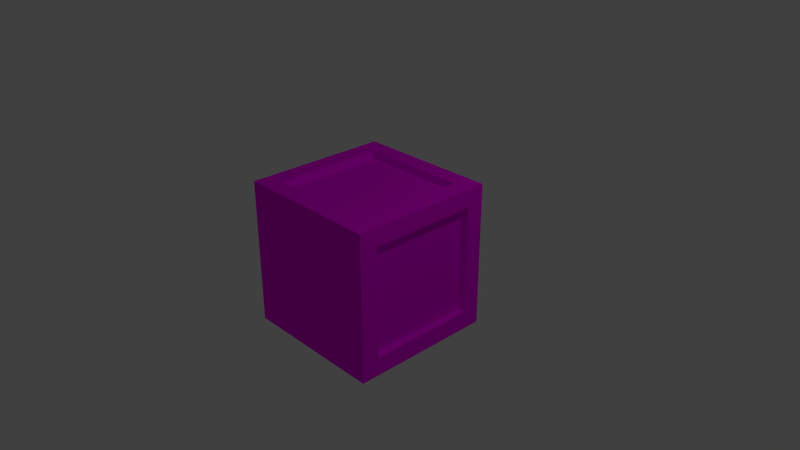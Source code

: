# Source: crescentCrate.blend  (saved by Blender 2.79.0; exported with 4.5.12 LTS)
import bpy
from mathutils import Matrix  # noqa: F401  (used for matrix-valued properties, if any)

bpy.ops.wm.read_factory_settings(use_empty=True)
scene = bpy.context.scene
scene.name = 'Scene'

# ---- collections
col_collection_1 = bpy.data.collections.new('Collection 1'); scene.collection.children.link(col_collection_1)

# ---- images (referenced by path relative to the original .blend; pixels are not part of the script)
import os
ASSET_DIR = os.environ.get("B2B_ASSET_DIR", "")  # directory of the original .blend (textures are referenced by path, not embedded)
HERE = os.path.dirname(os.path.abspath(__file__))  # packed textures are extracted next to this script under _unpacked/

def load_image(name, relpath, width, height, colorspace="sRGB"):
    """Load a texture the original file referenced (path relative to the .blend, or extracted next to this script)."""
    p = next((c for c in (os.path.join(HERE, relpath), os.path.join(ASSET_DIR, relpath)) if relpath and os.path.exists(c)), "")
    if p:
        img = bpy.data.images.load(p, check_existing=True)
        img.name = name
    else:  # same state as the original file: an image datablock whose file is absent (Cycles renders it pink)
        img = bpy.data.images.new(name, width, height)
        img.source = "FILE"
        img.filepath = "//" + (relpath or name)
    img.colorspace_settings.name = colorspace
    return img
img_crescent_testtexture = load_image('crescent_testTexture', 'crescent_testTexture.png', 1024, 1024, 'sRGB')
img_testbasecratetexture_png = load_image('testBaseCrateTexture.png', 'testBaseCrateTexture.png', 1024, 1024, 'sRGB')

# ---- materials (node trees are filled in below, after node groups)
mat_material_001 = bpy.data.materials.new('Material.001')
mat_material_001.alpha_threshold = 0.0
mat_material_001.roughness = 0.5
mat_material = bpy.data.materials.new('Material')
mat_material.alpha_threshold = 0.0
mat_material.roughness = 0.5

# ---- material node trees
mat_material_001.use_nodes = True; mat_material_001.node_tree.nodes.clear()
_N = mat_material_001.node_tree.nodes; _L = mat_material_001.node_tree.links
n0 = _N.new('ShaderNodeOutputMaterial'); n0.name = 'Material Output'; n0.location = (300, 300)
n1 = _N.new('ShaderNodeBsdfDiffuse'); n1.name = 'Diffuse BSDF'; n1.location = (10, 300)
n2 = _N.new('ShaderNodeTexImage'); n2.name = 'Image Texture'; n2.location = (-186, 315)
n2.width = 140
n2.image = img_crescent_testtexture
_L.new(n1.outputs[0], n0.inputs[0])
_L.new(n2.outputs[0], n1.inputs[0])
n0.is_active_output = True
mat_material.use_nodes = True; mat_material.node_tree.nodes.clear()
_N = mat_material.node_tree.nodes; _L = mat_material.node_tree.links
n0 = _N.new('ShaderNodeOutputMaterial'); n0.name = 'Material Output'; n0.location = (300, 300)
n1 = _N.new('ShaderNodeBsdfDiffuse'); n1.name = 'Diffuse BSDF'; n1.location = (10, 300)
n2 = _N.new('ShaderNodeTexImage'); n2.name = 'Image Texture'; n2.location = (-180, 310)
n2.width = 140
n2.image = img_testbasecratetexture_png
_L.new(n1.outputs[0], n0.inputs[0])
_L.new(n2.outputs[0], n1.inputs[0])
n0.is_active_output = True

# ---- world
world_world = bpy.data.worlds.new('World'); scene.world = world_world
world_world.color = (0.05088, 0.05088, 0.05088)
world_world.use_sun_shadow = False
world_world.sun_shadow_jitter_overblur = 0.0
world_world.cycles.sampling_method = 'NONE'
world_world.cycles.sample_map_resolution = 256

# ---- cameras
cam_camera = bpy.data.cameras.new('Camera')
cam_camera.clip_end = 100.0
cam_camera.lens = 35.0
cam_camera.sensor_width = 32.0
cam_camera.sensor_height = 18.0
cam_camera.ortho_scale = 7.314
cam_camera.dof.focus_distance = 0.0

# ---- lights
light_lamp = bpy.data.lights.new('Lamp', 'POINT')
light_lamp.transmission_factor = 0.0
light_lamp.cutoff_distance = 30.0
light_lamp.energy = 100.0
light_lamp.shadow_buffer_clip_start = 1.001
light_lamp.shadow_soft_size = 0.1
light_lamp.shadow_maximum_resolution = 0.006
light_lamp.use_absolute_resolution = True
light_lamp.cycles.use_multiple_importance_sampling = False

# ---- meshes
me_cylinder_001 = bpy.data.meshes.new('Cylinder.001')
me_cylinder_001.from_pydata([(-0.1544, 0.7403, -1.0), (-0.01001, 0.7261, -1.0), (0.1289, 0.684, -1.0), (0.2569, 0.6155, -1.0), (0.369, 0.5235, -1.0), (0.4611, 0.4113, -1.0), (0.5295, 0.2833, -1.0), (0.5716, 0.1444, -1.0), (0.5859, 2.196e-08, -1.0), (0.5716, -0.1444, -1.0), (0.5295, -0.2833, -1.0), (0.4611, -0.4113, -1.0), (0.369, -0.5235, -1.0), (0.2569, -0.6155, -1.0), (0.1289, -0.684, -1.0), (-0.01001, -0.7261, -1.0), (-0.1544, -0.7403, -1.0), (-0.2989, -0.7261, -1.0), (-0.4377, -0.684, -1.0), (-0.5657, -0.6155, -1.0), (-0.7224, -0.5235, -1.0), (-0.8703, -0.3946, -1.0), (-0.8703, 0.3946, -1.0), (-0.7224, 0.5235, -1.0), (-0.5657, 0.6155, -1.0), (-0.4377, 0.684, -1.0), (-0.2989, 0.7261, -1.0), (0.0, 1.0, -1.0), (0.1951, 0.9808, -1.0), (0.3827, 0.9239, -1.0), (0.5556, 0.8315, -1.0), (0.7071, 0.7071, -1.0), (0.8315, 0.5556, -1.0), (0.9239, 0.3827, -1.0), (0.9808, 0.1951, -1.0), (1.0, 7.55e-08, -1.0), (0.9808, -0.1951, -1.0), (0.9239, -0.3827, -1.0), (0.8315, -0.5556, -1.0), (0.7071, -0.7071, -1.0), (0.5556, -0.8315, -1.0), (0.3827, -0.9239, -1.0), (0.1951, -0.9808, -1.0), (-3.258e-07, -1.0, -1.0), (-0.1951, -0.9808, -1.0), (-0.3827, -0.9239, -1.0), (-0.5556, -0.8315, -1.0), (-0.7071, -0.7071, -1.0), (-0.8264, -0.5556, -1.0), (-0.8264, 0.5556, -1.0), (-0.7071, 0.7071, -1.0), (-0.5556, 0.8315, -1.0), (-0.3827, 0.9239, -1.0), (-0.1951, 0.9808, -1.0), (-0.1544, 0.7403, -2.782), (-0.01001, 0.7261, -2.782), (0.1289, 0.684, -2.782), (0.2569, 0.6155, -2.782), (0.369, 0.5235, -2.782), (0.4611, 0.4113, -2.782), (0.5295, 0.2833, -2.782), (0.5716, 0.1444, -2.782), (0.5859, 6.388e-09, -2.782), (0.5716, -0.1444, -2.782), (0.5295, -0.2833, -2.782), (0.4611, -0.4113, -2.782), (0.369, -0.5235, -2.782), (0.2569, -0.6155, -2.782), (0.1289, -0.684, -2.782), (-0.01001, -0.7261, -2.782), (-0.1544, -0.7403, -2.782), (-0.2989, -0.7261, -2.782), (-0.4377, -0.684, -2.782), (-0.5657, -0.6155, -2.782), (-0.7224, -0.5235, -2.782), (-0.8703, -0.3946, -2.782), (-0.8703, 0.3946, -2.782), (-0.7224, 0.5235, -2.782), (-0.5657, 0.6155, -2.782), (-0.4377, 0.684, -2.782), (-0.2989, 0.7261, -2.782), (0.0, 1.0, -2.782), (0.1951, 0.9808, -2.782), (0.3827, 0.9239, -2.782), (0.5556, 0.8315, -2.782), (0.7071, 0.7071, -2.782), (0.8315, 0.5556, -2.782), (0.9239, 0.3827, -2.782), (0.9808, 0.1951, -2.782), (1.0, 5.992e-08, -2.782), (0.9808, -0.1951, -2.782), (0.9239, -0.3827, -2.782), (0.8315, -0.5556, -2.782), (0.7071, -0.7071, -2.782), (0.5556, -0.8315, -2.782), (0.3827, -0.9239, -2.782), (0.1951, -0.9808, -2.782), (-3.258e-07, -1.0, -2.782), (-0.1951, -0.9808, -2.782), (-0.3827, -0.9239, -2.782), (-0.5556, -0.8315, -2.782), (-0.7071, -0.7071, -2.782), (-0.8264, -0.5556, -2.782), (-0.8264, 0.5556, -2.782), (-0.7071, 0.7071, -2.782), (-0.5556, 0.8315, -2.782), (-0.3827, 0.9239, -2.782), (-0.1951, 0.9808, -2.782)], [], [(1, 28, 27, 0), (2, 29, 28, 1), (3, 30, 29, 2), (4, 31, 30, 3), (5, 32, 31, 4), (6, 33, 32, 5), (7, 34, 33, 6), (8, 35, 34, 7), (9, 36, 35, 8), (10, 37, 36, 9), (11, 38, 37, 10), (12, 39, 38, 11), (13, 40, 39, 12), (14, 41, 40, 13), (15, 42, 41, 14), (16, 43, 42, 15), (17, 44, 43, 16), (18, 45, 44, 17), (19, 46, 45, 18), (20, 47, 46, 19), (21, 48, 47, 20), (23, 50, 49, 22), (24, 51, 50, 23), (25, 52, 51, 24), (26, 53, 52, 25), (0, 27, 53, 26), (55, 54, 81, 82), (56, 55, 82, 83), (57, 56, 83, 84), (58, 57, 84, 85), (59, 58, 85, 86), (60, 59, 86, 87), (61, 60, 87, 88), (62, 61, 88, 89), (63, 62, 89, 90), (64, 63, 90, 91), (65, 64, 91, 92), (66, 65, 92, 93), (67, 66, 93, 94), (68, 67, 94, 95), (69, 68, 95, 96), (70, 69, 96, 97), (71, 70, 97, 98), (72, 71, 98, 99), (73, 72, 99, 100), (74, 73, 100, 101), (75, 74, 101, 102), (77, 76, 103, 104), (78, 77, 104, 105), (79, 78, 105, 106), (80, 79, 106, 107), (54, 80, 107, 81), (0, 26, 80, 54), (53, 27, 81, 107), (1, 0, 54, 55), (27, 28, 82, 81), (2, 1, 55, 56), (28, 29, 83, 82), (3, 2, 56, 57), (29, 30, 84, 83), (4, 3, 57, 58), (30, 31, 85, 84), (5, 4, 58, 59), (31, 32, 86, 85), (6, 5, 59, 60), (32, 33, 87, 86), (7, 6, 60, 61), (33, 34, 88, 87), (8, 7, 61, 62), (34, 35, 89, 88), (9, 8, 62, 63), (35, 36, 90, 89), (10, 9, 63, 64), (36, 37, 91, 90), (11, 10, 64, 65), (37, 38, 92, 91), (12, 11, 65, 66), (38, 39, 93, 92), (13, 12, 66, 67), (39, 40, 94, 93), (14, 13, 67, 68), (40, 41, 95, 94), (15, 14, 68, 69), (41, 42, 96, 95), (16, 15, 69, 70), (42, 43, 97, 96), (17, 16, 70, 71), (43, 44, 98, 97), (18, 17, 71, 72), (44, 45, 99, 98), (19, 18, 72, 73), (45, 46, 100, 99), (20, 19, 73, 74), (46, 47, 101, 100), (21, 20, 74, 75), (47, 48, 102, 101), (48, 21, 75, 102), (23, 22, 76, 77), (49, 50, 104, 103), (22, 49, 103, 76), (24, 23, 77, 78), (50, 51, 105, 104), (25, 24, 78, 79), (51, 52, 106, 105), (26, 25, 79, 80), (52, 53, 107, 106)])
_uv = me_cylinder_001.uv_layers.new(name='UVMap')
_uv.uv.foreach_set('vector', [0.5476, 0.06269, 0.5129, 0.02216, 0.5459, 0.0191, 0.572, 0.06043, 0.5241, 0.0694, 0.4812, 0.03121, 0.5129, 0.02216, 0.5476, 0.06269, 0.5025, 0.08028, 0.452, 0.04592, 0.4812, 0.03121, 0.5241, 0.0694, 0.4835, 0.09494, 0.4264, 0.06571, 0.452, 0.04592, 0.5025, 0.08028, 0.4679, 0.1128, 0.4054, 0.08983, 0.4264, 0.06571, 0.4835, 0.09494, 0.4564, 0.1332, 0.3897, 0.1173, 0.4054, 0.08983, 0.4679, 0.1128, 0.4493, 0.1553, 0.3801, 0.1472, 0.3897, 0.1173, 0.4564, 0.1332, 0.4469, 0.1782, 0.3769, 0.1782, 0.3801, 0.1472, 0.4493, 0.1553, 0.4493, 0.2012, 0.3801, 0.2093, 0.3769, 0.1782, 0.4469, 0.1782, 0.4564, 0.2233, 0.3897, 0.2391, 0.3801, 0.2093, 0.4493, 0.2012, 0.4679, 0.2437, 0.4054, 0.2667, 0.3897, 0.2391, 0.4564, 0.2233, 0.4835, 0.2616, 0.4264, 0.2908, 0.4054, 0.2667, 0.4679, 0.2437, 0.5025, 0.2762, 0.452, 0.3106, 0.4264, 0.2908, 0.4835, 0.2616, 0.5241, 0.2871, 0.4812, 0.3253, 0.452, 0.3106, 0.5025, 0.2762, 0.5476, 0.2938, 0.5129, 0.3343, 0.4812, 0.3253, 0.5241, 0.2871, 0.572, 0.2961, 0.5459, 0.3374, 0.5129, 0.3343, 0.5476, 0.2938, 0.5964, 0.2938, 0.5788, 0.3343, 0.5459, 0.3374, 0.572, 0.2961, 0.6198, 0.2871, 0.6105, 0.3253, 0.5788, 0.3343, 0.5964, 0.2938, 0.6415, 0.2762, 0.6398, 0.3106, 0.6105, 0.3253, 0.6198, 0.2871, 0.6679, 0.2616, 0.6654, 0.2908, 0.6398, 0.3106, 0.6415, 0.2762, 0.6929, 0.241, 0.6855, 0.2667, 0.6654, 0.2908, 0.6679, 0.2616, 0.6679, 0.09494, 0.6654, 0.06571, 0.6855, 0.08983, 0.6929, 0.1154, 0.6415, 0.08028, 0.6398, 0.04592, 0.6654, 0.06571, 0.6679, 0.09494, 0.6198, 0.0694, 0.6105, 0.03121, 0.6398, 0.04592, 0.6415, 0.08028, 0.5964, 0.06269, 0.5788, 0.02216, 0.6105, 0.03121, 0.6198, 0.0694, 0.572, 0.06043, 0.5459, 0.0191, 0.5788, 0.02216, 0.5964, 0.06269, 0.191, 0.2938, 0.2154, 0.2961, 0.1893, 0.3374, 0.1563, 0.3343, 0.1675, 0.2871, 0.191, 0.2938, 0.1563, 0.3343, 0.1246, 0.3253, 0.1459, 0.2762, 0.1675, 0.2871, 0.1246, 0.3253, 0.09538, 0.3106, 0.1269, 0.2616, 0.1459, 0.2762, 0.09538, 0.3106, 0.06977, 0.2908, 0.1113, 0.2437, 0.1269, 0.2616, 0.06977, 0.2908, 0.04876, 0.2667, 0.09978, 0.2233, 0.1113, 0.2437, 0.04876, 0.2667, 0.03314, 0.2391, 0.09266, 0.2012, 0.09978, 0.2233, 0.03314, 0.2391, 0.02353, 0.2093, 0.09026, 0.1782, 0.09266, 0.2012, 0.02353, 0.2093, 0.02028, 0.1782, 0.09266, 0.1553, 0.09026, 0.1782, 0.02028, 0.1782, 0.02353, 0.1472, 0.09978, 0.1332, 0.09266, 0.1553, 0.02353, 0.1472, 0.03314, 0.1173, 0.1113, 0.1128, 0.09978, 0.1332, 0.03314, 0.1173, 0.04876, 0.08983, 0.1269, 0.09494, 0.1113, 0.1128, 0.04876, 0.08983, 0.06977, 0.06571, 0.1459, 0.08028, 0.1269, 0.09494, 0.06977, 0.06571, 0.09538, 0.04592, 0.1675, 0.0694, 0.1459, 0.08028, 0.09538, 0.04592, 0.1246, 0.03121, 0.191, 0.06269, 0.1675, 0.0694, 0.1246, 0.03121, 0.1563, 0.02216, 0.2154, 0.06043, 0.191, 0.06269, 0.1563, 0.02216, 0.1893, 0.0191, 0.2398, 0.06269, 0.2154, 0.06043, 0.1893, 0.0191, 0.2222, 0.02216, 0.2632, 0.0694, 0.2398, 0.06269, 0.2222, 0.02216, 0.2539, 0.03121, 0.2849, 0.08028, 0.2632, 0.0694, 0.2539, 0.03121, 0.2831, 0.04592, 0.3113, 0.09494, 0.2849, 0.08028, 0.2831, 0.04592, 0.3088, 0.06571, 0.3363, 0.1154, 0.3113, 0.09494, 0.3088, 0.06571, 0.3289, 0.08983, 0.3113, 0.2616, 0.3363, 0.241, 0.3289, 0.2667, 0.3088, 0.2908, 0.2849, 0.2762, 0.3113, 0.2616, 0.3088, 0.2908, 0.2831, 0.3106, 0.2632, 0.2871, 0.2849, 0.2762, 0.2831, 0.3106, 0.2539, 0.3253, 0.2398, 0.2938, 0.2632, 0.2871, 0.2539, 0.3253, 0.2222, 0.3343, 0.2154, 0.2961, 0.2398, 0.2938, 0.2222, 0.3343, 0.1893, 0.3374, 0.1513, 0.9809, 0.1307, 0.9809, 0.1307, 0.6973, 0.1513, 0.6973, 0.6298, 0.6591, 0.6016, 0.6591, 0.6016, 0.3756, 0.6298, 0.3756, 0.1689, 0.9809, 0.1513, 0.9809, 0.1513, 0.6973, 0.1689, 0.6973, 0.561, 0.6591, 0.535, 0.6591, 0.535, 0.3756, 0.561, 0.3756, 0.7533, 0.3027, 0.7335, 0.3027, 0.7335, 0.0191, 0.7533, 0.0191, 0.535, 0.6591, 0.5055, 0.6591, 0.5055, 0.3756, 0.535, 0.3756, 0.7755, 0.3027, 0.7533, 0.3027, 0.7533, 0.0191, 0.7755, 0.0191, 0.5055, 0.6591, 0.4737, 0.6591, 0.4737, 0.3756, 0.5055, 0.3756, 0.7993, 0.3027, 0.7755, 0.3027, 0.7755, 0.0191, 0.7993, 0.0191, 0.4737, 0.6591, 0.4406, 0.6591, 0.4406, 0.3756, 0.4737, 0.3756, 0.8238, 0.3027, 0.7993, 0.3027, 0.7993, 0.0191, 0.8238, 0.0191, 0.4406, 0.6591, 0.4077, 0.6591, 0.4077, 0.3756, 0.4406, 0.3756, 0.8481, 0.3027, 0.8238, 0.3027, 0.8238, 0.0191, 0.8481, 0.0191, 0.4077, 0.6591, 0.3762, 0.6591, 0.3762, 0.3756, 0.4077, 0.3756, 0.8711, 0.3027, 0.8481, 0.3027, 0.8481, 0.0191, 0.8711, 0.0191, 0.3762, 0.6591, 0.3473, 0.6591, 0.3473, 0.3756, 0.3762, 0.3756, 0.8921, 0.3027, 0.8711, 0.3027, 0.8711, 0.0191, 0.8921, 0.0191, 0.3473, 0.6591, 0.3221, 0.6591, 0.3221, 0.3756, 0.3473, 0.3756, 0.9101, 0.3027, 0.8921, 0.3027, 0.8921, 0.0191, 0.9101, 0.0191, 0.02028, 0.3756, 0.04334, 0.3756, 0.04334, 0.6591, 0.02028, 0.6591, 0.8409, 0.6591, 0.8211, 0.6591, 0.8211, 0.3756, 0.8409, 0.3756, 0.04334, 0.3756, 0.07059, 0.3756, 0.07059, 0.6591, 0.04334, 0.6591, 0.8632, 0.6591, 0.8409, 0.6591, 0.8409, 0.3756, 0.8632, 0.3756, 0.07059, 0.3756, 0.101, 0.3756, 0.101, 0.6591, 0.07059, 0.6591, 0.887, 0.6591, 0.8632, 0.6591, 0.8632, 0.3756, 0.887, 0.3756, 0.101, 0.3756, 0.1334, 0.3756, 0.1334, 0.6591, 0.101, 0.6591, 0.9115, 0.6591, 0.887, 0.6591, 0.887, 0.3756, 0.9115, 0.3756, 0.1334, 0.3756, 0.1665, 0.3756, 0.1665, 0.6591, 0.1334, 0.6591, 0.9358, 0.6591, 0.9115, 0.6591, 0.9115, 0.3756, 0.9358, 0.3756, 0.1665, 0.3756, 0.1991, 0.3756, 0.1991, 0.6591, 0.1665, 0.6591, 0.9588, 0.6591, 0.9358, 0.6591, 0.9358, 0.3756, 0.9588, 0.3756, 0.1991, 0.3756, 0.2299, 0.3756, 0.2299, 0.6591, 0.1991, 0.6591, 0.9797, 0.6591, 0.9588, 0.6591, 0.9588, 0.3756, 0.9797, 0.3756, 0.2299, 0.3756, 0.2577, 0.3756, 0.2577, 0.6591, 0.2299, 0.6591, 0.417, 0.9809, 0.3978, 0.9809, 0.3978, 0.6973, 0.417, 0.6973, 0.2577, 0.3756, 0.2815, 0.3756, 0.2815, 0.6591, 0.2577, 0.6591, 0.4388, 0.9809, 0.417, 0.9809, 0.417, 0.6973, 0.4388, 0.6973, 0.3572, 0.9809, 0.3305, 0.9809, 0.3305, 0.6973, 0.3572, 0.6973, 0.4624, 0.9809, 0.4388, 0.9809, 0.4388, 0.6973, 0.4624, 0.6973, 0.3305, 0.9809, 0.3005, 0.9809, 0.3005, 0.6973, 0.3305, 0.6973, 0.4923, 0.9809, 0.4624, 0.9809, 0.4624, 0.6973, 0.4923, 0.6973, 0.3005, 0.9809, 0.2683, 0.9809, 0.2683, 0.6973, 0.3005, 0.6973, 0.5254, 0.9809, 0.4923, 0.9809, 0.4923, 0.6973, 0.5254, 0.6973, 0.2683, 0.9809, 0.2357, 0.9809, 0.2357, 0.6973, 0.2683, 0.6973, 0.2357, 0.9809, 0.2095, 0.9809, 0.2095, 0.6973, 0.2357, 0.6973, 0.05339, 0.9809, 0.02028, 0.9809, 0.02028, 0.6973, 0.05339, 0.6973, 0.7583, 0.6591, 0.7268, 0.6591, 0.7268, 0.3756, 0.7583, 0.3756, 0.7806, 0.6591, 0.7583, 0.6591, 0.7583, 0.3756, 0.7806, 0.3756, 0.0838, 0.9809, 0.05339, 0.9809, 0.05339, 0.6973, 0.0838, 0.6973, 0.7268, 0.6591, 0.6937, 0.6591, 0.6937, 0.3756, 0.7268, 0.3756, 0.1079, 0.9809, 0.0838, 0.9809, 0.0838, 0.6973, 0.1079, 0.6973, 0.6937, 0.6591, 0.661, 0.6591, 0.661, 0.3756, 0.6937, 0.3756, 0.1307, 0.9809, 0.1079, 0.9809, 0.1079, 0.6973, 0.1307, 0.6973, 0.661, 0.6591, 0.6298, 0.6591, 0.6298, 0.3756, 0.661, 0.3756])
me_cylinder_001.materials.append(mat_material_001)
me_cylinder_001.use_remesh_preserve_volume = False
me_cylinder_001.use_remesh_preserve_attributes = False
me_cylinder_001.use_mirror_vertex_groups = False
me_cylinder_001.update()
me_cube_002 = bpy.data.meshes.new('Cube.002')
me_cube_002.from_pydata([(-1.0, -1.0, -1.0), (-1.0, -1.0, 1.0), (-1.0, 1.0, -1.0), (-1.0, 1.0, 1.0), (1.0, -1.0, -1.0), (1.0, -1.0, 1.0), (1.0, 1.0, -1.0), (1.0, 1.0, 1.0), (-1.0, -1.0, 1.0), (-1.0, 1.0, 1.0), (1.0, 1.0, 1.0), (1.0, -1.0, 1.0), (-1.0, 1.0, -1.0), (1.0, 1.0, -1.0), (1.0, -1.0, -1.0), (-1.0, -1.0, -1.0), (-1.0, -1.0, -1.0), (-1.0, -1.0, 1.0), (1.0, -1.0, -1.0), (1.0, -1.0, 1.0), (1.0, -0.7529, 0.7529), (-1.0, -0.753, 0.753), (-1.0, -0.753, -0.753), (1.0, -0.7529, -0.7529), (-1.0, 1.0, 1.0), (1.0, 1.0, -1.0), (-1.0, 0.753, 0.753), (-1.0, 0.753, -0.753), (-1.0, 1.0, -1.0), (1.0, 1.0, 1.0), (1.0, 0.7529, 0.7529), (1.0, 0.7529, -0.7529), (-1.0, 1.0, -1.0), (-1.0, 1.0, 1.0), (-1.0, -1.0, -1.0), (-1.0, -1.0, 1.0), (-0.7529, -1.0, 0.7529), (-0.753, 1.0, 0.753), (-0.753, 1.0, -0.753), (-0.7529, -1.0, -0.7529), (-0.7532, -0.7532, 1.0), (-0.753, -0.753, -1.0), (-0.753, 0.753, -1.0), (-0.7532, 0.7532, 1.0), (1.0, 1.0, 1.0), (1.0, -1.0, -1.0), (0.753, 1.0, 0.753), (0.753, 1.0, -0.753), (0.7532, -0.7532, 1.0), (0.7532, 0.7532, 1.0), (1.0, 1.0, -1.0), (1.0, -1.0, 1.0), (0.7529, -1.0, 0.7529), (0.7529, -1.0, -0.7529), (0.753, -0.753, -1.0), (0.753, 0.753, -1.0), (-0.7532, 0.7532, 0.894), (-0.7532, -0.7532, 0.894), (0.7532, -0.7532, 0.894), (0.7532, 0.7532, 0.894), (-0.753, 0.8939, 0.753), (-0.753, 0.8939, -0.753), (0.753, 0.8939, 0.753), (0.753, 0.8939, -0.753), (0.894, 0.7529, 0.7529), (0.894, -0.7529, 0.7529), (0.894, 0.7529, -0.7529), (0.894, -0.7529, -0.7529), (-0.8938, -0.753, 0.753), (-0.8938, -0.753, -0.753), (-0.8938, 0.753, 0.753), (-0.8938, 0.753, -0.753), (0.7529, -0.8939, 0.7529), (-0.7529, -0.8939, 0.7529), (0.7529, -0.8939, -0.7529), (-0.7529, -0.8939, -0.7529), (0.753, -0.753, -0.8942), (-0.753, -0.753, -0.8942), (0.753, 0.753, -0.8942), (-0.753, 0.753, -0.8942)], [], [(26, 24, 3, 9), (46, 44, 7, 10), (20, 19, 5, 11), (36, 35, 1, 8), (54, 18, 4, 45), (40, 17, 1, 35), (39, 36, 8, 15), (23, 20, 11, 14), (47, 46, 10, 13), (27, 26, 9, 12), (28, 27, 12, 2), (50, 47, 13, 6), (18, 23, 14, 4), (34, 39, 15, 0), (25, 31, 23, 18), (0, 15, 22, 16), (15, 8, 21, 22), (30, 20, 65, 64), (43, 24, 17, 40), (55, 25, 18, 54), (30, 29, 19, 20), (8, 1, 17, 21), (10, 7, 29, 30), (50, 6, 25, 55), (33, 3, 24, 43), (13, 10, 30, 31), (6, 13, 31, 25), (16, 22, 27, 28), (27, 22, 69, 71), (21, 17, 24, 26), (44, 33, 43, 49), (2, 32, 42, 28), (28, 42, 41, 16), (49, 43, 56, 59), (45, 53, 39, 34), (2, 12, 38, 32), (12, 9, 37, 38), (39, 53, 74, 75), (48, 40, 35, 51), (16, 41, 34, 0), (52, 51, 35, 36), (9, 3, 33, 37), (11, 5, 51, 52), (19, 48, 51, 5), (14, 11, 52, 53), (4, 14, 53, 45), (29, 49, 48, 19), (7, 44, 49, 29), (32, 50, 55, 42), (54, 41, 77, 76), (32, 38, 47, 50), (38, 37, 60, 61), (41, 54, 45, 34), (37, 33, 44, 46), (59, 56, 57, 58), (48, 49, 59, 58), (40, 48, 58, 57), (43, 40, 57, 56), (61, 60, 62, 63), (47, 38, 61, 63), (46, 47, 63, 62), (37, 46, 62, 60), (66, 64, 65, 67), (20, 23, 67, 65), (23, 31, 66, 67), (31, 30, 64, 66), (69, 68, 70, 71), (26, 27, 71, 70), (21, 26, 70, 68), (22, 21, 68, 69), (74, 72, 73, 75), (53, 52, 72, 74), (36, 39, 75, 73), (52, 36, 73, 72), (79, 78, 76, 77), (41, 42, 79, 77), (42, 55, 78, 79), (55, 54, 76, 78)])
_uv = me_cube_002.uv_layers.new(name='UVMap')
_uv.uv.foreach_set('vector', [0.0, 0.0, 0.0, 0.0, 0.0, 0.0, 0.0, 0.0, 0.0, 0.0, 0.0, 0.0, 0.0, 0.0, 0.0, 0.0, 0.0, 0.0, 0.0, 0.0, 0.0, 0.0, 0.0, 0.0, 0.0, 0.0, 0.0, 0.0, 0.0, 0.0, 0.0, 0.0, 0.0, 0.0, 0.0, 0.0, 0.0, 0.0, 0.0, 0.0, 0.0, 0.0, 0.0, 0.0, 0.0, 0.0, 0.0, 0.0, 0.1481, 0.5161, 0.1481, 0.7174, 0.1208, 0.7505, 0.1208, 0.483, 0.5337, 0.04909, 0.5337, 0.2504, 0.5065, 0.2835, 0.5065, 0.01605, 0.7265, 0.516, 0.7265, 0.7174, 0.6992, 0.7504, 0.6992, 0.483, 0.7802, 0.516, 0.7802, 0.7174, 0.753, 0.7504, 0.753, 0.483, 0.0, 0.0, 0.0, 0.0, 0.0, 0.0, 0.0, 0.0, 0.0, 0.0, 0.0, 0.0, 0.0, 0.0, 0.0, 0.0, 0.0, 0.0, 0.0, 0.0, 0.0, 0.0, 0.0, 0.0, 0.0, 0.0, 0.0, 0.0, 0.0, 0.0, 0.0, 0.0, 0.4262, 0.2835, 0.3989, 0.2504, 0.3989, 0.04909, 0.4262, 0.01605, 0.0, 0.0, 0.0, 0.0, 0.0, 0.0, 0.0, 0.0, 0.8026, 0.01605, 0.8026, 0.2835, 0.7753, 0.2505, 0.7753, 0.04907, 0.9328, 0.2495, 0.9328, 0.4508, 0.9211, 0.4508, 0.9211, 0.2495, 0.8564, 0.2505, 0.8291, 0.2835, 0.8291, 0.01605, 0.8564, 0.04905, 0.4212, 0.7495, 0.4484, 0.7164, 0.4484, 0.9839, 0.4212, 0.9509, 0.5602, 0.04909, 0.5875, 0.01605, 0.5875, 0.2835, 0.5602, 0.2504, 0.0, 0.0, 0.0, 0.0, 0.0, 0.0, 0.0, 0.0, 0.0, 0.0, 0.0, 0.0, 0.0, 0.0, 0.0, 0.0, 0.0, 0.0, 0.0, 0.0, 0.0, 0.0, 0.0, 0.0, 0.0, 0.0, 0.0, 0.0, 0.0, 0.0, 0.0, 0.0, 0.4527, 0.2835, 0.4527, 0.01605, 0.48, 0.04909, 0.48, 0.2504, 0.0, 0.0, 0.0, 0.0, 0.0, 0.0, 0.0, 0.0, 0.7488, 0.2835, 0.7216, 0.2505, 0.7216, 0.04907, 0.7488, 0.01605, 0.718, 0.7825, 0.718, 0.9839, 0.7063, 0.9839, 0.7063, 0.7825, 0.2061, 0.7495, 0.2334, 0.7164, 0.2334, 0.9839, 0.2061, 0.9509, 0.8067, 0.7504, 0.8067, 0.483, 0.834, 0.516, 0.834, 0.7174, 0.0, 0.0, 0.0, 0.0, 0.0, 0.0, 0.0, 0.0, 0.3409, 0.9839, 0.3136, 0.9509, 0.3136, 0.7495, 0.3409, 0.7164, 0.8709, 0.7825, 0.8709, 0.9839, 0.8592, 0.9839, 0.8592, 0.7825, 0.09432, 0.7505, 0.06704, 0.7174, 0.06704, 0.5161, 0.09432, 0.483, 0.0, 0.0, 0.0, 0.0, 0.0, 0.0, 0.0, 0.0, 0.6678, 0.2835, 0.6678, 0.01605, 0.6951, 0.04907, 0.6951, 0.2505, 0.8327, 0.7825, 0.8327, 0.9839, 0.821, 0.9839, 0.821, 0.7825, 0.5022, 0.7494, 0.5022, 0.9509, 0.4749, 0.9839, 0.4749, 0.7164, 0.0, 0.0, 0.0, 0.0, 0.0, 0.0, 0.0, 0.0, 0.04053, 0.7174, 0.01325, 0.7505, 0.01325, 0.483, 0.04053, 0.5161, 0.0, 0.0, 0.0, 0.0, 0.0, 0.0, 0.0, 0.0, 0.0, 0.0, 0.0, 0.0, 0.0, 0.0, 0.0, 0.0, 0.0, 0.0, 0.0, 0.0, 0.0, 0.0, 0.0, 0.0, 0.5916, 0.7504, 0.5916, 0.483, 0.6189, 0.516, 0.6189, 0.7174, 0.0, 0.0, 0.0, 0.0, 0.0, 0.0, 0.0, 0.0, 0.5379, 0.7164, 0.5651, 0.7494, 0.5651, 0.9509, 0.5379, 0.9839, 0.0, 0.0, 0.0, 0.0, 0.0, 0.0, 0.0, 0.0, 0.2599, 0.9839, 0.2599, 0.7164, 0.2871, 0.7495, 0.2871, 0.9509, 0.9867, 0.483, 0.9867, 0.6844, 0.9751, 0.6844, 0.9751, 0.483, 0.6413, 0.2835, 0.614, 0.2505, 0.614, 0.04907, 0.6413, 0.01605, 0.7945, 0.7825, 0.7945, 0.9839, 0.7827, 0.9839, 0.7827, 0.7825, 0.3947, 0.7495, 0.3947, 0.9509, 0.3674, 0.9839, 0.3674, 0.7164, 0.6727, 0.7174, 0.6454, 0.7504, 0.6454, 0.483, 0.6727, 0.516, 0.1796, 0.01605, 0.1796, 0.2175, 0.01325, 0.2175, 0.01325, 0.01605, 0.8829, 0.2175, 0.8829, 0.01605, 0.8946, 0.01605, 0.8946, 0.2175, 0.8974, 0.9839, 0.8974, 0.7825, 0.9091, 0.7825, 0.9091, 0.9839, 0.8722, 0.483, 0.8722, 0.6844, 0.8605, 0.6844, 0.8605, 0.483, 0.3724, 0.4509, 0.2061, 0.4509, 0.2061, 0.2495, 0.3724, 0.2495, 0.02496, 0.7826, 0.02496, 0.984, 0.01325, 0.984, 0.01325, 0.7826, 0.7562, 0.7825, 0.7562, 0.9839, 0.7445, 0.9839, 0.7445, 0.7825, 0.06318, 0.7826, 0.06318, 0.984, 0.05146, 0.984, 0.05146, 0.7826, 0.5651, 0.6843, 0.3989, 0.6843, 0.3989, 0.483, 0.5651, 0.483, 0.9328, 0.01605, 0.9328, 0.2174, 0.9211, 0.2174, 0.9211, 0.01605, 0.9473, 0.7825, 0.9473, 0.9839, 0.9356, 0.9839, 0.9356, 0.7825, 0.8987, 0.6843, 0.8987, 0.483, 0.9104, 0.483, 0.9104, 0.6843, 0.3724, 0.2174, 0.2061, 0.2174, 0.2061, 0.01605, 0.3724, 0.01605, 0.6416, 0.7825, 0.6416, 0.9839, 0.6298, 0.9839, 0.6298, 0.7825, 0.6798, 0.7825, 0.6798, 0.9839, 0.6681, 0.9839, 0.6681, 0.7825, 0.6033, 0.7825, 0.6033, 0.9839, 0.5916, 0.9839, 0.5916, 0.7825, 0.2061, 0.6843, 0.2061, 0.483, 0.3724, 0.483, 0.3724, 0.6843, 0.08968, 0.9839, 0.08968, 0.7826, 0.1014, 0.7826, 0.1014, 0.9839, 0.1778, 0.7826, 0.1778, 0.9839, 0.1661, 0.9839, 0.1661, 0.7826, 0.1279, 0.9839, 0.1279, 0.7826, 0.1396, 0.7826, 0.1396, 0.9839, 0.01325, 0.451, 0.01325, 0.2496, 0.1796, 0.2496, 0.1796, 0.451, 0.9855, 0.7825, 0.9855, 0.9839, 0.9738, 0.9839, 0.9738, 0.7825, 0.9369, 0.6844, 0.9369, 0.483, 0.9486, 0.483, 0.9486, 0.6844, 0.971, 0.01605, 0.971, 0.2174, 0.9593, 0.2174, 0.9593, 0.01605])
me_cube_002.materials.append(mat_material)
me_cube_002.use_remesh_preserve_volume = False
me_cube_002.use_remesh_preserve_attributes = False
me_cube_002.use_mirror_vertex_groups = False
me_cube_002.update()

# ---- objects
ob_cylinder_001 = bpy.data.objects.new('Cylinder.001', me_cylinder_001)
ob_cube = bpy.data.objects.new('Cube', me_cube_002)
ob_lamp = bpy.data.objects.new('Lamp', light_lamp)
ob_camera = bpy.data.objects.new('Camera', cam_camera)

# ---- transforms, parenting, visibility, modifiers, constraints
ob_cylinder_001.location = (0.0, 0.72, 0.0)
ob_cylinder_001.rotation_euler = (1.571, 0.0, 0.0)
ob_cylinder_001.scale = (0.4612, 0.4612, 0.09224)
ob_cylinder_001.lineart.crease_threshold = 0.0
ob_cube.location = (0.0, 0.0, 0.0)
ob_cube.lineart.crease_threshold = 0.0
ob_lamp.location = (4.076, 1.005, 5.904)
ob_lamp.rotation_euler = (0.6503, 0.05522, 1.866)
ob_lamp.lock_rotations_4d = False
ob_lamp.empty_display_type = 'ARROWS'
ob_lamp.color = (0.0, 0.0, 0.0, 0.0)
ob_lamp.lineart.crease_threshold = 0.0
ob_camera.location = (7.481, -6.508, 5.344)
ob_camera.rotation_euler = (1.109, 0.0, 0.8149)
ob_camera.lock_rotations_4d = False
ob_camera.empty_display_type = 'ARROWS'
ob_camera.color = (0.0, 0.0, 0.0, 0.0)
ob_camera.display_type = 'WIRE'
ob_camera.lineart.crease_threshold = 0.0

# ---- collection membership
col_collection_1.objects.link(ob_cylinder_001)
col_collection_1.objects.link(ob_cube)
col_collection_1.objects.link(ob_lamp)
col_collection_1.objects.link(ob_camera)

# ---- scene / render settings (as saved in the file)
scene.camera = ob_camera
scene.frame_start = 1; scene.frame_end = 250; scene.frame_set(1)
scene.render.engine = 'CYCLES'
scene.render.resolution_percentage = 50
scene.render.dither_intensity = 0.0
scene.cycles.use_denoising = False
scene.cycles.samples = 10
scene.cycles.sampling_pattern = 'TABULATED_SOBOL'
scene.cycles.light_sampling_threshold = 0.0
scene.cycles.use_adaptive_sampling = False
scene.cycles.use_light_tree = False
scene.cycles.blur_glossy = 0.0
scene.cycles.pixel_filter_type = 'GAUSSIAN'
scene.cycles.sample_clamp_indirect = 0.0
scene.view_settings.view_transform = 'Standard'
bpy.context.view_layer.update()
